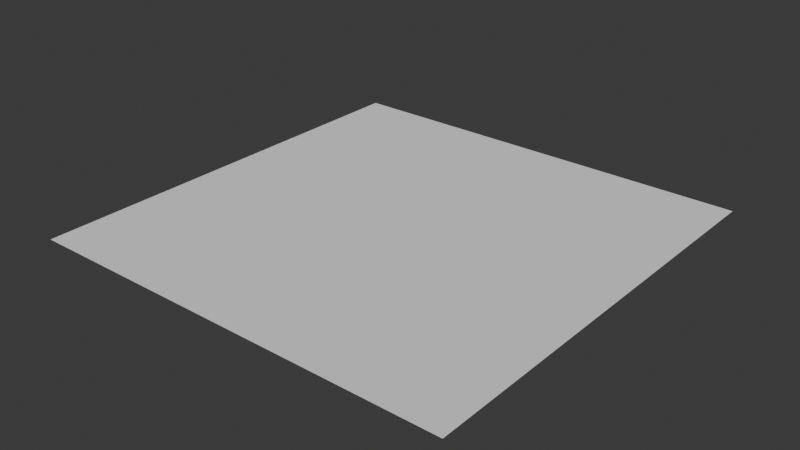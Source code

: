 # Source: floor.blend  (saved by Blender 4.4.32; exported with 4.5.12 LTS)
import bpy
from mathutils import Matrix  # noqa: F401  (used for matrix-valued properties, if any)

bpy.ops.wm.read_factory_settings(use_empty=True)
scene = bpy.context.scene
scene.name = 'Scene'

# ---- collections
col_collection = bpy.data.collections.new('Collection'); scene.collection.children.link(col_collection)

# ---- world
world_world = bpy.data.worlds.new('World'); scene.world = world_world
world_world.use_nodes = True; world_world.node_tree.nodes.clear()
_N = world_world.node_tree.nodes; _L = world_world.node_tree.links
n0 = _N.new('ShaderNodeOutputWorld'); n0.name = 'World Output'; n0.location = (300, 300)
n1 = _N.new('ShaderNodeBackground'); n1.name = 'Background'; n1.location = (10, 300)
n1.inputs[0].default_value = (0.05088, 0.05088, 0.05088, 1.0)
_L.new(n1.outputs[0], n0.inputs[0])
n0.is_active_output = True
world_world.color = (0.05088, 0.05088, 0.05088)
world_world.sun_shadow_jitter_overblur = 0.0

# ---- meshes
me_plane = bpy.data.meshes.new('Plane')
me_plane.from_pydata([(-32.0, -32.0, 0.0), (32.0, -32.0, 0.0), (-32.0, 32.0, 0.0), (32.0, 32.0, 0.0)], [], [(0, 1, 3, 2)])
_uv = me_plane.uv_layers.new(name='UVMap')
_uv.uv.foreach_set('vector', [0.0, 0.0, 1.0, 0.0, 1.0, 1.0, 0.0, 1.0])
me_plane.update()

# ---- objects
ob_plane = bpy.data.objects.new('Plane', me_plane)

# ---- transforms, parenting, visibility, modifiers, constraints
ob_plane.location = (0.0, 0.0, 0.0)

# ---- collection membership
col_collection.objects.link(ob_plane)

# ---- scene / render settings (as saved in the file)
scene.frame_start = 1; scene.frame_end = 250; scene.frame_set(1)
scene.render.engine = 'BLENDER_EEVEE_NEXT'
bpy.context.view_layer.update()

# ---- added for rendering (the .blend has no active camera and no usable light): camera, sun
cam_auto = bpy.data.cameras.new('AutoCamera')
cam_auto.lens = 50.0
cam_auto.sensor_width = 36.0
cam_auto.clip_end = 1469.66
ob_auto_camera = bpy.data.objects.new('AutoCamera', cam_auto)
scene.collection.objects.link(ob_auto_camera)
ob_auto_camera.location = (83.7418, -100.49, 66.9934)
ob_auto_camera.rotation_euler = (1.09748, -7.21219e-08, 0.694738)
scene.camera = ob_auto_camera
light_auto_sun = bpy.data.lights.new('AutoSun', 'SUN')
light_auto_sun.energy = 3.0
light_auto_sun.angle = 0.0523599
ob_auto_sun = bpy.data.objects.new('AutoSun', light_auto_sun)
scene.collection.objects.link(ob_auto_sun)
ob_auto_sun.rotation_euler = (0.872665, 0.174533, 0.523599)
bpy.context.view_layer.update()
